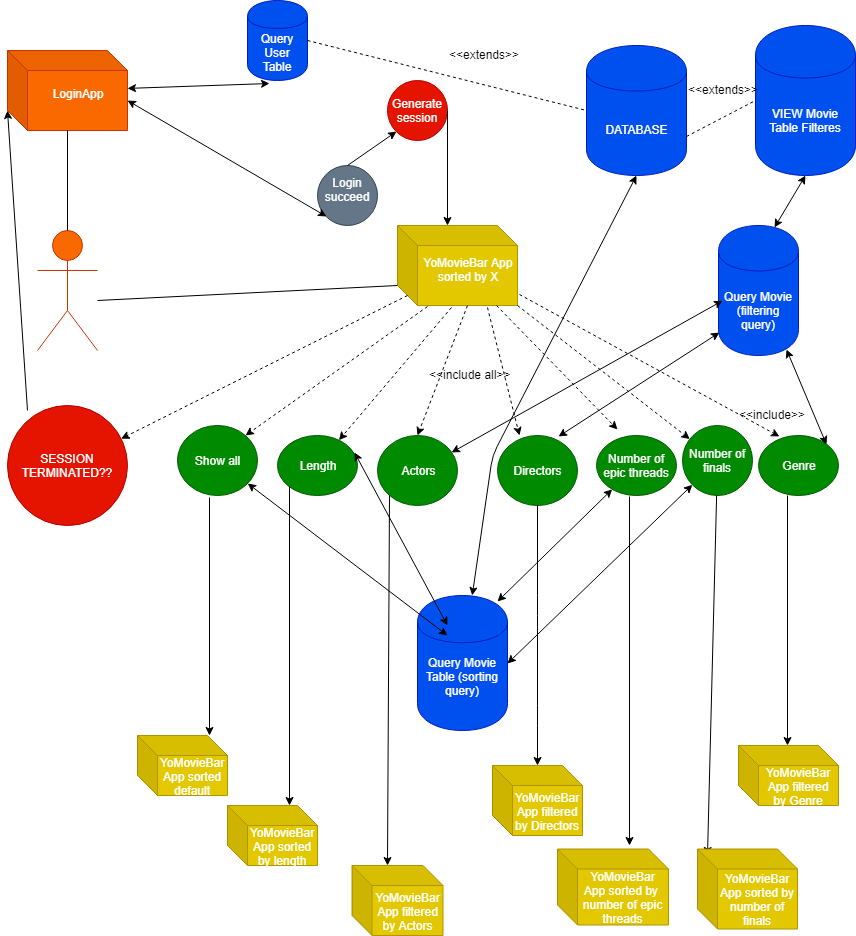

The diagram above was exported from draw.io. Its source (the exported page's mxGraphModel, read from the mxfile embedded in the PNG):
<mxGraphModel dx="870" dy="477" grid="1" gridSize="10" guides="1" tooltips="1" connect="1" arrows="1" fold="1" page="1" pageScale="1" pageWidth="850" pageHeight="1100" math="0" shadow="0">
  <root>
    <mxCell id="0" />
    <mxCell id="1" parent="0" />
    <mxCell id="ZOhwkm6CRNhWO9egZMma-1" value="Actor" style="shape=umlActor;verticalLabelPosition=bottom;labelBackgroundColor=#ffffff;verticalAlign=top;html=1;outlineConnect=0;fillColor=#fa6800;strokeColor=#C73500;fontColor=#ffffff;" parent="1" vertex="1">
      <mxGeometry x="50" y="235" width="60" height="120" as="geometry" />
    </mxCell>
    <mxCell id="ZOhwkm6CRNhWO9egZMma-4" value="LoginApp&lt;br&gt;&lt;br&gt;" style="shape=cube;whiteSpace=wrap;html=1;boundedLbl=1;backgroundOutline=1;darkOpacity=0.05;darkOpacity2=0.1;fillColor=#fa6800;strokeColor=#C73500;fontColor=#ffffff;" parent="1" vertex="1">
      <mxGeometry x="20" y="55" width="120" height="80" as="geometry" />
    </mxCell>
    <mxCell id="ZOhwkm6CRNhWO9egZMma-12" value="Login succeed&lt;br&gt;&lt;br&gt;" style="ellipse;whiteSpace=wrap;html=1;aspect=fixed;fillColor=#647687;strokeColor=#314354;fontColor=#ffffff;" parent="1" vertex="1">
      <mxGeometry x="330" y="170" width="60" height="60" as="geometry" />
    </mxCell>
    <mxCell id="ZOhwkm6CRNhWO9egZMma-15" value="" style="endArrow=classic;startArrow=classic;html=1;exitX=0;exitY=0;exitDx=120;exitDy=50;exitPerimeter=0;entryX=0;entryY=1;entryDx=0;entryDy=0;" parent="1" source="ZOhwkm6CRNhWO9egZMma-4" target="ZOhwkm6CRNhWO9egZMma-12" edge="1">
      <mxGeometry width="50" height="50" relative="1" as="geometry">
        <mxPoint x="310" y="330" as="sourcePoint" />
        <mxPoint x="330" y="300" as="targetPoint" />
      </mxGeometry>
    </mxCell>
    <mxCell id="ZOhwkm6CRNhWO9egZMma-17" value="Query User Table" style="shape=cylinder;whiteSpace=wrap;html=1;boundedLbl=1;backgroundOutline=1;fillColor=#0050ef;strokeColor=#001DBC;fontColor=#ffffff;" parent="1" vertex="1">
      <mxGeometry x="260" y="5" width="60" height="80" as="geometry" />
    </mxCell>
    <mxCell id="ZOhwkm6CRNhWO9egZMma-18" value="" style="endArrow=classic;startArrow=classic;html=1;entryX=0.373;entryY=1.034;entryDx=0;entryDy=0;entryPerimeter=0;" parent="1" source="ZOhwkm6CRNhWO9egZMma-4" target="ZOhwkm6CRNhWO9egZMma-17" edge="1">
      <mxGeometry width="50" height="50" relative="1" as="geometry">
        <mxPoint x="247" y="280" as="sourcePoint" />
        <mxPoint x="300" y="160" as="targetPoint" />
      </mxGeometry>
    </mxCell>
    <mxCell id="ZOhwkm6CRNhWO9egZMma-23" value="DATABASE" style="shape=cylinder;whiteSpace=wrap;html=1;boundedLbl=1;backgroundOutline=1;fillColor=#0050ef;strokeColor=#001DBC;fontColor=#ffffff;" parent="1" vertex="1">
      <mxGeometry x="599" y="50" width="100" height="130" as="geometry" />
    </mxCell>
    <mxCell id="ZOhwkm6CRNhWO9egZMma-24" value="YoMovieBar App&lt;br&gt;sorted by X&lt;br&gt;&lt;br&gt;" style="shape=cube;whiteSpace=wrap;html=1;boundedLbl=1;backgroundOutline=1;darkOpacity=0.05;darkOpacity2=0.1;fillColor=#e3c800;strokeColor=#B09500;fontColor=#ffffff;" parent="1" vertex="1">
      <mxGeometry x="410" y="230" width="120" height="80" as="geometry" />
    </mxCell>
    <mxCell id="ZOhwkm6CRNhWO9egZMma-25" value="Length" style="ellipse;whiteSpace=wrap;html=1;fillColor=#008a00;strokeColor=#005700;fontColor=#ffffff;" parent="1" vertex="1">
      <mxGeometry x="290" y="440" width="80" height="60" as="geometry" />
    </mxCell>
    <mxCell id="ZOhwkm6CRNhWO9egZMma-26" value="Actors" style="ellipse;whiteSpace=wrap;html=1;fillColor=#008a00;strokeColor=#005700;fontColor=#ffffff;" parent="1" vertex="1">
      <mxGeometry x="390" y="440" width="80" height="70" as="geometry" />
    </mxCell>
    <mxCell id="ZOhwkm6CRNhWO9egZMma-27" value="Directors" style="ellipse;whiteSpace=wrap;html=1;fillColor=#008a00;strokeColor=#005700;fontColor=#ffffff;" parent="1" vertex="1">
      <mxGeometry x="510" y="440" width="80" height="70" as="geometry" />
    </mxCell>
    <mxCell id="ZOhwkm6CRNhWO9egZMma-28" value="Number of epic threads" style="ellipse;whiteSpace=wrap;html=1;fillColor=#008a00;strokeColor=#005700;fontColor=#ffffff;" parent="1" vertex="1">
      <mxGeometry x="609" y="440" width="80" height="60" as="geometry" />
    </mxCell>
    <mxCell id="ZOhwkm6CRNhWO9egZMma-29" value="Number of finals" style="ellipse;whiteSpace=wrap;html=1;fillColor=#008a00;strokeColor=#005700;fontColor=#ffffff;" parent="1" vertex="1">
      <mxGeometry x="695" y="430" width="70" height="70" as="geometry" />
    </mxCell>
    <mxCell id="ZOhwkm6CRNhWO9egZMma-31" value="Genre" style="ellipse;whiteSpace=wrap;html=1;fillColor=#008a00;strokeColor=#005700;fontColor=#ffffff;" parent="1" vertex="1">
      <mxGeometry x="771" y="440" width="80" height="60" as="geometry" />
    </mxCell>
    <mxCell id="ZOhwkm6CRNhWO9egZMma-32" value="Show all" style="ellipse;whiteSpace=wrap;html=1;fillColor=#008a00;strokeColor=#005700;fontColor=#ffffff;" parent="1" vertex="1">
      <mxGeometry x="190" y="430" width="80" height="70" as="geometry" />
    </mxCell>
    <mxCell id="ZOhwkm6CRNhWO9egZMma-33" value="Query Movie Table (sorting query)&lt;br&gt;&lt;br&gt;" style="shape=cylinder;whiteSpace=wrap;html=1;boundedLbl=1;backgroundOutline=1;fillColor=#0050ef;strokeColor=#001DBC;fontColor=#ffffff;" parent="1" vertex="1">
      <mxGeometry x="430" y="600" width="90" height="135" as="geometry" />
    </mxCell>
    <mxCell id="ZOhwkm6CRNhWO9egZMma-35" value="" style="endArrow=classic;html=1;exitX=0.252;exitY=1.011;exitDx=0;exitDy=0;exitPerimeter=0;entryX=1;entryY=0;entryDx=0;entryDy=0;dashed=1;" parent="1" source="ZOhwkm6CRNhWO9egZMma-24" target="ZOhwkm6CRNhWO9egZMma-32" edge="1">
      <mxGeometry width="50" height="50" relative="1" as="geometry">
        <mxPoint x="425" y="350" as="sourcePoint" />
        <mxPoint x="455" y="320" as="targetPoint" />
      </mxGeometry>
    </mxCell>
    <mxCell id="ZOhwkm6CRNhWO9egZMma-36" value="" style="endArrow=classic;html=1;exitX=0.452;exitY=1.03;exitDx=0;exitDy=0;exitPerimeter=0;dashed=1;" parent="1" source="ZOhwkm6CRNhWO9egZMma-24" target="ZOhwkm6CRNhWO9egZMma-25" edge="1">
      <mxGeometry width="50" height="50" relative="1" as="geometry">
        <mxPoint x="400" y="515" as="sourcePoint" />
        <mxPoint x="450" y="465" as="targetPoint" />
      </mxGeometry>
    </mxCell>
    <mxCell id="ZOhwkm6CRNhWO9egZMma-37" value="" style="endArrow=classic;html=1;exitX=0;exitY=0;exitDx=70;exitDy=80;exitPerimeter=0;entryX=0.5;entryY=0;entryDx=0;entryDy=0;dashed=1;" parent="1" source="ZOhwkm6CRNhWO9egZMma-24" target="ZOhwkm6CRNhWO9egZMma-26" edge="1">
      <mxGeometry width="50" height="50" relative="1" as="geometry">
        <mxPoint x="470" y="345" as="sourcePoint" />
        <mxPoint x="520" y="295" as="targetPoint" />
      </mxGeometry>
    </mxCell>
    <mxCell id="ZOhwkm6CRNhWO9egZMma-38" value="" style="endArrow=classic;html=1;exitX=0.748;exitY=1.02;exitDx=0;exitDy=0;exitPerimeter=0;entryX=0.277;entryY=-0.005;entryDx=0;entryDy=0;entryPerimeter=0;dashed=1;" parent="1" source="ZOhwkm6CRNhWO9egZMma-24" target="ZOhwkm6CRNhWO9egZMma-27" edge="1">
      <mxGeometry width="50" height="50" relative="1" as="geometry">
        <mxPoint x="510" y="350" as="sourcePoint" />
        <mxPoint x="560" y="309.95452880859375" as="targetPoint" />
      </mxGeometry>
    </mxCell>
    <mxCell id="ZOhwkm6CRNhWO9egZMma-39" value="" style="endArrow=classic;html=1;entryX=0.261;entryY=0.068;entryDx=0;entryDy=0;entryPerimeter=0;dashed=1;" parent="1" source="ZOhwkm6CRNhWO9egZMma-24" edge="1">
      <mxGeometry width="50" height="50" relative="1" as="geometry">
        <mxPoint x="514.1785714285713" y="250" as="sourcePoint" />
        <mxPoint x="630" y="434" as="targetPoint" />
        <Array as="points" />
      </mxGeometry>
    </mxCell>
    <mxCell id="ZOhwkm6CRNhWO9egZMma-40" value="" style="endArrow=classic;html=1;exitX=1;exitY=1;exitDx=0;exitDy=0;exitPerimeter=0;dashed=1;" parent="1" source="ZOhwkm6CRNhWO9egZMma-24" target="ZOhwkm6CRNhWO9egZMma-29" edge="1">
      <mxGeometry width="50" height="50" relative="1" as="geometry">
        <mxPoint x="620" y="335" as="sourcePoint" />
        <mxPoint x="670" y="285" as="targetPoint" />
      </mxGeometry>
    </mxCell>
    <mxCell id="ZOhwkm6CRNhWO9egZMma-41" value="" style="endArrow=classic;html=1;exitX=1.015;exitY=0.857;exitDx=0;exitDy=0;exitPerimeter=0;entryX=0.264;entryY=0.023;entryDx=0;entryDy=0;entryPerimeter=0;dashed=1;" parent="1" source="ZOhwkm6CRNhWO9egZMma-24" target="ZOhwkm6CRNhWO9egZMma-31" edge="1">
      <mxGeometry width="50" height="50" relative="1" as="geometry">
        <mxPoint x="660" y="345.227294921875" as="sourcePoint" />
        <mxPoint x="710" y="295" as="targetPoint" />
      </mxGeometry>
    </mxCell>
    <mxCell id="ZOhwkm6CRNhWO9egZMma-42" value="" style="endArrow=classic;startArrow=classic;html=1;exitX=0.5;exitY=1;exitDx=0;exitDy=0;" parent="1" source="ZOhwkm6CRNhWO9egZMma-23" target="ZOhwkm6CRNhWO9egZMma-33" edge="1">
      <mxGeometry width="50" height="50" relative="1" as="geometry">
        <mxPoint x="580" y="120" as="sourcePoint" />
        <mxPoint x="670" y="90" as="targetPoint" />
        <Array as="points">
          <mxPoint x="505" y="460" />
        </Array>
      </mxGeometry>
    </mxCell>
    <mxCell id="ZOhwkm6CRNhWO9egZMma-47" value="&amp;lt;&amp;lt;include all&amp;gt;&amp;gt;" style="text;html=1;resizable=0;points=[];autosize=1;align=left;verticalAlign=top;spacingTop=-4;" parent="1" vertex="1">
      <mxGeometry x="440" y="370" width="100" height="20" as="geometry" />
    </mxCell>
    <mxCell id="ZOhwkm6CRNhWO9egZMma-48" value="&amp;lt;&amp;lt;include&amp;gt;&amp;gt;" style="text;html=1;resizable=0;points=[];autosize=1;align=left;verticalAlign=top;spacingTop=-4;" parent="1" vertex="1">
      <mxGeometry x="750" y="410" width="80" height="20" as="geometry" />
    </mxCell>
    <mxCell id="ZOhwkm6CRNhWO9egZMma-55" value="" style="endArrow=classic;html=1;dashed=1;exitX=0;exitY=0;exitDx=10;exitDy=70;exitPerimeter=0;" parent="1" source="ZOhwkm6CRNhWO9egZMma-24" target="ZOhwkm6CRNhWO9egZMma-56" edge="1">
      <mxGeometry width="50" height="50" relative="1" as="geometry">
        <mxPoint x="50" y="650" as="sourcePoint" />
        <mxPoint x="90" y="520" as="targetPoint" />
      </mxGeometry>
    </mxCell>
    <mxCell id="ZOhwkm6CRNhWO9egZMma-56" value="SESSION TERMINATED??" style="ellipse;whiteSpace=wrap;html=1;aspect=fixed;fillColor=#e51400;strokeColor=#B20000;fontColor=#ffffff;" parent="1" vertex="1">
      <mxGeometry x="20" y="410" width="120" height="120" as="geometry" />
    </mxCell>
    <mxCell id="ZOhwkm6CRNhWO9egZMma-57" value="" style="endArrow=classic;html=1;entryX=0;entryY=0;entryDx=0;entryDy=60;entryPerimeter=0;" parent="1" target="ZOhwkm6CRNhWO9egZMma-4" edge="1">
      <mxGeometry width="50" height="50" relative="1" as="geometry">
        <mxPoint x="40" y="415" as="sourcePoint" />
        <mxPoint x="170" y="360" as="targetPoint" />
      </mxGeometry>
    </mxCell>
    <mxCell id="ZOhwkm6CRNhWO9egZMma-59" value="" style="endArrow=classic;startArrow=classic;html=1;" parent="1" source="ZOhwkm6CRNhWO9egZMma-32" edge="1">
      <mxGeometry width="50" height="50" relative="1" as="geometry">
        <mxPoint x="10" y="690" as="sourcePoint" />
        <mxPoint x="460" y="640" as="targetPoint" />
      </mxGeometry>
    </mxCell>
    <mxCell id="ZOhwkm6CRNhWO9egZMma-60" value="" style="endArrow=classic;startArrow=classic;html=1;exitX=0.968;exitY=0.288;exitDx=0;exitDy=0;exitPerimeter=0;" parent="1" source="ZOhwkm6CRNhWO9egZMma-25" edge="1">
      <mxGeometry width="50" height="50" relative="1" as="geometry">
        <mxPoint x="10" y="770" as="sourcePoint" />
        <mxPoint x="460" y="630" as="targetPoint" />
      </mxGeometry>
    </mxCell>
    <mxCell id="ZOhwkm6CRNhWO9egZMma-63" value="" style="endArrow=classic;startArrow=classic;html=1;entryX=0.889;entryY=0.043;entryDx=0;entryDy=0;entryPerimeter=0;" parent="1" source="ZOhwkm6CRNhWO9egZMma-28" target="ZOhwkm6CRNhWO9egZMma-33" edge="1">
      <mxGeometry width="50" height="50" relative="1" as="geometry">
        <mxPoint x="10" y="1010" as="sourcePoint" />
        <mxPoint x="60" y="960" as="targetPoint" />
      </mxGeometry>
    </mxCell>
    <mxCell id="ZOhwkm6CRNhWO9egZMma-64" value="" style="endArrow=classic;startArrow=classic;html=1;entryX=1;entryY=0.5;entryDx=0;entryDy=0;" parent="1" source="ZOhwkm6CRNhWO9egZMma-29" target="ZOhwkm6CRNhWO9egZMma-33" edge="1">
      <mxGeometry width="50" height="50" relative="1" as="geometry">
        <mxPoint x="10" y="1090" as="sourcePoint" />
        <mxPoint x="60" y="1040" as="targetPoint" />
      </mxGeometry>
    </mxCell>
    <mxCell id="ZOhwkm6CRNhWO9egZMma-70" value="" style="endArrow=classic;html=1;exitX=0.4;exitY=1.023;exitDx=0;exitDy=0;exitPerimeter=0;" parent="1" source="ZOhwkm6CRNhWO9egZMma-32" edge="1">
      <mxGeometry width="50" height="50" relative="1" as="geometry">
        <mxPoint x="10" y="810" as="sourcePoint" />
        <mxPoint x="222" y="740" as="targetPoint" />
      </mxGeometry>
    </mxCell>
    <mxCell id="ZOhwkm6CRNhWO9egZMma-71" value="" style="endArrow=classic;html=1;exitX=0;exitY=1;exitDx=0;exitDy=0;" parent="1" source="ZOhwkm6CRNhWO9egZMma-25" edge="1">
      <mxGeometry width="50" height="50" relative="1" as="geometry">
        <mxPoint x="10" y="890" as="sourcePoint" />
        <mxPoint x="302" y="810" as="targetPoint" />
      </mxGeometry>
    </mxCell>
    <mxCell id="ZOhwkm6CRNhWO9egZMma-72" value="" style="endArrow=classic;html=1;exitX=0;exitY=1;exitDx=0;exitDy=0;entryX=0;entryY=0;entryDx=35.5;entryDy=0;entryPerimeter=0;" parent="1" source="ZOhwkm6CRNhWO9egZMma-26" target="ZOhwkm6CRNhWO9egZMma-82" edge="1">
      <mxGeometry width="50" height="50" relative="1" as="geometry">
        <mxPoint x="10" y="970" as="sourcePoint" />
        <mxPoint x="402" y="910" as="targetPoint" />
      </mxGeometry>
    </mxCell>
    <mxCell id="ZOhwkm6CRNhWO9egZMma-73" value="" style="endArrow=classic;html=1;exitX=0.5;exitY=1;exitDx=0;exitDy=0;" parent="1" source="ZOhwkm6CRNhWO9egZMma-27" edge="1">
      <mxGeometry width="50" height="50" relative="1" as="geometry">
        <mxPoint x="10" y="1050" as="sourcePoint" />
        <mxPoint x="550" y="770" as="targetPoint" />
        <Array as="points">
          <mxPoint x="550" y="610" />
          <mxPoint x="550" y="720" />
        </Array>
      </mxGeometry>
    </mxCell>
    <mxCell id="ZOhwkm6CRNhWO9egZMma-74" value="" style="endArrow=classic;html=1;exitX=0.408;exitY=1.015;exitDx=0;exitDy=0;exitPerimeter=0;" parent="1" source="ZOhwkm6CRNhWO9egZMma-28" edge="1">
      <mxGeometry width="50" height="50" relative="1" as="geometry">
        <mxPoint x="10" y="1130" as="sourcePoint" />
        <mxPoint x="642" y="850" as="targetPoint" />
      </mxGeometry>
    </mxCell>
    <mxCell id="ZOhwkm6CRNhWO9egZMma-75" value="" style="endArrow=classic;html=1;" parent="1" source="ZOhwkm6CRNhWO9egZMma-29" edge="1">
      <mxGeometry width="50" height="50" relative="1" as="geometry">
        <mxPoint x="10" y="1210" as="sourcePoint" />
        <mxPoint x="720" y="860" as="targetPoint" />
      </mxGeometry>
    </mxCell>
    <mxCell id="ZOhwkm6CRNhWO9egZMma-76" value="" style="endArrow=classic;html=1;exitX=0.363;exitY=1;exitDx=0;exitDy=0;exitPerimeter=0;" parent="1" source="ZOhwkm6CRNhWO9egZMma-31" edge="1">
      <mxGeometry width="50" height="50" relative="1" as="geometry">
        <mxPoint x="10" y="1290" as="sourcePoint" />
        <mxPoint x="800" y="750" as="targetPoint" />
      </mxGeometry>
    </mxCell>
    <mxCell id="ZOhwkm6CRNhWO9egZMma-77" value="YoMovieBar App sorted default" style="shape=cube;whiteSpace=wrap;html=1;boundedLbl=1;backgroundOutline=1;darkOpacity=0.05;darkOpacity2=0.1;fillColor=#e3c800;strokeColor=#B09500;fontColor=#ffffff;" parent="1" vertex="1">
      <mxGeometry x="150" y="740" width="90" height="60" as="geometry" />
    </mxCell>
    <mxCell id="ZOhwkm6CRNhWO9egZMma-78" value="&lt;span&gt;YoMovieBar App sorted by number of finals&lt;/span&gt;" style="shape=cube;whiteSpace=wrap;html=1;boundedLbl=1;backgroundOutline=1;darkOpacity=0.05;darkOpacity2=0.1;fillColor=#e3c800;strokeColor=#B09500;fontColor=#ffffff;" parent="1" vertex="1">
      <mxGeometry x="710" y="853.5" width="100" height="80" as="geometry" />
    </mxCell>
    <mxCell id="ZOhwkm6CRNhWO9egZMma-79" value="&lt;span&gt;YoMovieBar App sorted by length&lt;/span&gt;" style="shape=cube;whiteSpace=wrap;html=1;boundedLbl=1;backgroundOutline=1;darkOpacity=0.05;darkOpacity2=0.1;fillColor=#e3c800;strokeColor=#B09500;fontColor=#ffffff;" parent="1" vertex="1">
      <mxGeometry x="240" y="810" width="90" height="60" as="geometry" />
    </mxCell>
    <mxCell id="ZOhwkm6CRNhWO9egZMma-80" value="&lt;span&gt;YoMovieBar App sorted by&amp;nbsp; number of epic threads&lt;/span&gt;" style="shape=cube;whiteSpace=wrap;html=1;boundedLbl=1;backgroundOutline=1;darkOpacity=0.05;darkOpacity2=0.1;fillColor=#e3c800;strokeColor=#B09500;fontColor=#ffffff;" parent="1" vertex="1">
      <mxGeometry x="570" y="853.5" width="111" height="76" as="geometry" />
    </mxCell>
    <mxCell id="ZOhwkm6CRNhWO9egZMma-81" value="&lt;span&gt;YoMovieBar App filtered by Directors&lt;/span&gt;" style="shape=cube;whiteSpace=wrap;html=1;boundedLbl=1;backgroundOutline=1;darkOpacity=0.05;darkOpacity2=0.1;fillColor=#e3c800;strokeColor=#B09500;fontColor=#ffffff;" parent="1" vertex="1">
      <mxGeometry x="505" y="770" width="90" height="70" as="geometry" />
    </mxCell>
    <mxCell id="ZOhwkm6CRNhWO9egZMma-82" value="&lt;span&gt;YoMovieBar App filtered by Actors&lt;/span&gt;" style="shape=cube;whiteSpace=wrap;html=1;boundedLbl=1;backgroundOutline=1;darkOpacity=0.05;darkOpacity2=0.1;fillColor=#e3c800;strokeColor=#B09500;fontColor=#ffffff;" parent="1" vertex="1">
      <mxGeometry x="364.5" y="870" width="91" height="70" as="geometry" />
    </mxCell>
    <mxCell id="ZOhwkm6CRNhWO9egZMma-83" value="&lt;span&gt;YoMovieBar App filtered by Genre&lt;/span&gt;" style="shape=cube;whiteSpace=wrap;html=1;boundedLbl=1;backgroundOutline=1;darkOpacity=0.05;darkOpacity2=0.1;fillColor=#e3c800;strokeColor=#B09500;fontColor=#ffffff;" parent="1" vertex="1">
      <mxGeometry x="751" y="750" width="100" height="60" as="geometry" />
    </mxCell>
    <mxCell id="ZOhwkm6CRNhWO9egZMma-86" value="Query Movie (filtering query)" style="shape=cylinder;whiteSpace=wrap;html=1;boundedLbl=1;backgroundOutline=1;fillColor=#0050ef;strokeColor=#001DBC;fontColor=#ffffff;" parent="1" vertex="1">
      <mxGeometry x="731" y="230" width="80" height="130" as="geometry" />
    </mxCell>
    <mxCell id="ZOhwkm6CRNhWO9egZMma-87" value="" style="endArrow=classic;startArrow=classic;html=1;exitX=0.927;exitY=0.247;exitDx=0;exitDy=0;exitPerimeter=0;" parent="1" source="ZOhwkm6CRNhWO9egZMma-26" edge="1">
      <mxGeometry width="50" height="50" relative="1" as="geometry">
        <mxPoint x="685" y="355" as="sourcePoint" />
        <mxPoint x="735" y="305.227294921875" as="targetPoint" />
      </mxGeometry>
    </mxCell>
    <mxCell id="ZOhwkm6CRNhWO9egZMma-88" value="" style="endArrow=classic;startArrow=classic;html=1;entryX=0.01;entryY=0.82;entryDx=0;entryDy=0;entryPerimeter=0;exitX=0.764;exitY=0.008;exitDx=0;exitDy=0;exitPerimeter=0;" parent="1" source="ZOhwkm6CRNhWO9egZMma-27" target="ZOhwkm6CRNhWO9egZMma-86" edge="1">
      <mxGeometry width="50" height="50" relative="1" as="geometry">
        <mxPoint x="570" y="450" as="sourcePoint" />
        <mxPoint x="750" y="329.772705078125" as="targetPoint" />
      </mxGeometry>
    </mxCell>
    <mxCell id="ZOhwkm6CRNhWO9egZMma-89" value="" style="endArrow=classic;startArrow=classic;html=1;entryX=0.85;entryY=0.95;entryDx=0;entryDy=0;entryPerimeter=0;exitX=1;exitY=0;exitDx=0;exitDy=0;" parent="1" source="ZOhwkm6CRNhWO9egZMma-31" target="ZOhwkm6CRNhWO9egZMma-86" edge="1">
      <mxGeometry width="50" height="50" relative="1" as="geometry">
        <mxPoint x="786" y="400" as="sourcePoint" />
        <mxPoint x="830" y="350" as="targetPoint" />
      </mxGeometry>
    </mxCell>
    <mxCell id="ZOhwkm6CRNhWO9egZMma-91" value="VIEW Movie Table Filteres" style="shape=cylinder;whiteSpace=wrap;html=1;boundedLbl=1;backgroundOutline=1;fillColor=#0050ef;strokeColor=#001DBC;fontColor=#ffffff;" parent="1" vertex="1">
      <mxGeometry x="768" y="30" width="100" height="150" as="geometry" />
    </mxCell>
    <mxCell id="ZOhwkm6CRNhWO9egZMma-92" value="" style="endArrow=classic;startArrow=classic;html=1;exitX=0.695;exitY=0.014;exitDx=0;exitDy=0;exitPerimeter=0;entryX=0.5;entryY=1;entryDx=0;entryDy=0;" parent="1" source="ZOhwkm6CRNhWO9egZMma-86" target="ZOhwkm6CRNhWO9egZMma-91" edge="1">
      <mxGeometry width="50" height="50" relative="1" as="geometry">
        <mxPoint x="776" y="235.07794189453125" as="sourcePoint" />
        <mxPoint x="826" y="185.07794189453125" as="targetPoint" />
      </mxGeometry>
    </mxCell>
    <mxCell id="ZOhwkm6CRNhWO9egZMma-94" value="" style="endArrow=none;dashed=1;html=1;exitX=1;exitY=0.7;exitDx=0;exitDy=0;entryX=0;entryY=0.5;entryDx=0;entryDy=0;" parent="1" source="ZOhwkm6CRNhWO9egZMma-23" target="ZOhwkm6CRNhWO9egZMma-91" edge="1">
      <mxGeometry width="50" height="50" relative="1" as="geometry">
        <mxPoint x="709" y="140" as="sourcePoint" />
        <mxPoint x="758.5" y="90.11037772042414" as="targetPoint" />
      </mxGeometry>
    </mxCell>
    <mxCell id="ZOhwkm6CRNhWO9egZMma-96" value="&amp;lt;&amp;lt;extends&amp;gt;&amp;gt;" style="text;html=1;resizable=0;points=[];autosize=1;align=left;verticalAlign=top;spacingTop=-4;" parent="1" vertex="1">
      <mxGeometry x="699" y="85" width="90" height="20" as="geometry" />
    </mxCell>
    <mxCell id="LsMoh0lzP9hI_HuLoYiD-1" value="Generate session" style="ellipse;whiteSpace=wrap;html=1;aspect=fixed;fillColor=#e51400;strokeColor=#B20000;fontColor=#ffffff;" parent="1" vertex="1">
      <mxGeometry x="400" y="85" width="60" height="60" as="geometry" />
    </mxCell>
    <mxCell id="LsMoh0lzP9hI_HuLoYiD-7" value="" style="endArrow=classic;html=1;exitX=0.5;exitY=0;exitDx=0;exitDy=0;entryX=0;entryY=1;entryDx=0;entryDy=0;" parent="1" source="ZOhwkm6CRNhWO9egZMma-12" target="LsMoh0lzP9hI_HuLoYiD-1" edge="1">
      <mxGeometry width="50" height="50" relative="1" as="geometry">
        <mxPoint x="270" y="200" as="sourcePoint" />
        <mxPoint x="320" y="150.1363525390625" as="targetPoint" />
      </mxGeometry>
    </mxCell>
    <mxCell id="LsMoh0lzP9hI_HuLoYiD-8" value="" style="endArrow=classic;html=1;exitX=1;exitY=0.5;exitDx=0;exitDy=0;entryX=0;entryY=0;entryDx=50;entryDy=0;entryPerimeter=0;" parent="1" source="LsMoh0lzP9hI_HuLoYiD-1" target="ZOhwkm6CRNhWO9egZMma-24" edge="1">
      <mxGeometry width="50" height="50" relative="1" as="geometry">
        <mxPoint x="410" y="170" as="sourcePoint" />
        <mxPoint x="465" y="119.81817626953125" as="targetPoint" />
      </mxGeometry>
    </mxCell>
    <mxCell id="6l3HRjbRfIQUzxL7iAbU-3" value="" style="endArrow=none;html=1;" parent="1" source="ZOhwkm6CRNhWO9egZMma-1" target="ZOhwkm6CRNhWO9egZMma-4" edge="1">
      <mxGeometry width="50" height="50" relative="1" as="geometry">
        <mxPoint x="150" y="345" as="sourcePoint" />
        <mxPoint x="200" y="295.227294921875" as="targetPoint" />
      </mxGeometry>
    </mxCell>
    <mxCell id="6l3HRjbRfIQUzxL7iAbU-4" value="" style="endArrow=none;html=1;entryX=0;entryY=0;entryDx=0;entryDy=60;entryPerimeter=0;" parent="1" target="ZOhwkm6CRNhWO9egZMma-24" edge="1">
      <mxGeometry width="50" height="50" relative="1" as="geometry">
        <mxPoint x="110" y="305" as="sourcePoint" />
        <mxPoint x="260" y="304.81817626953125" as="targetPoint" />
      </mxGeometry>
    </mxCell>
    <mxCell id="6l3HRjbRfIQUzxL7iAbU-7" value="" style="endArrow=none;dashed=1;html=1;exitX=1;exitY=0.5;exitDx=0;exitDy=0;entryX=0;entryY=0.5;entryDx=0;entryDy=0;" parent="1" source="ZOhwkm6CRNhWO9egZMma-17" target="ZOhwkm6CRNhWO9egZMma-23" edge="1">
      <mxGeometry width="50" height="50" relative="1" as="geometry">
        <mxPoint x="460" y="55" as="sourcePoint" />
        <mxPoint x="520" y="4.9091033935546875" as="targetPoint" />
      </mxGeometry>
    </mxCell>
    <mxCell id="6l3HRjbRfIQUzxL7iAbU-8" value="&amp;lt;&amp;lt;extends&amp;gt;&amp;gt;" style="text;html=1;resizable=0;points=[];autosize=1;align=left;verticalAlign=top;spacingTop=-4;" parent="1" vertex="1">
      <mxGeometry x="460" y="50" width="90" height="20" as="geometry" />
    </mxCell>
  </root>
</mxGraphModel>